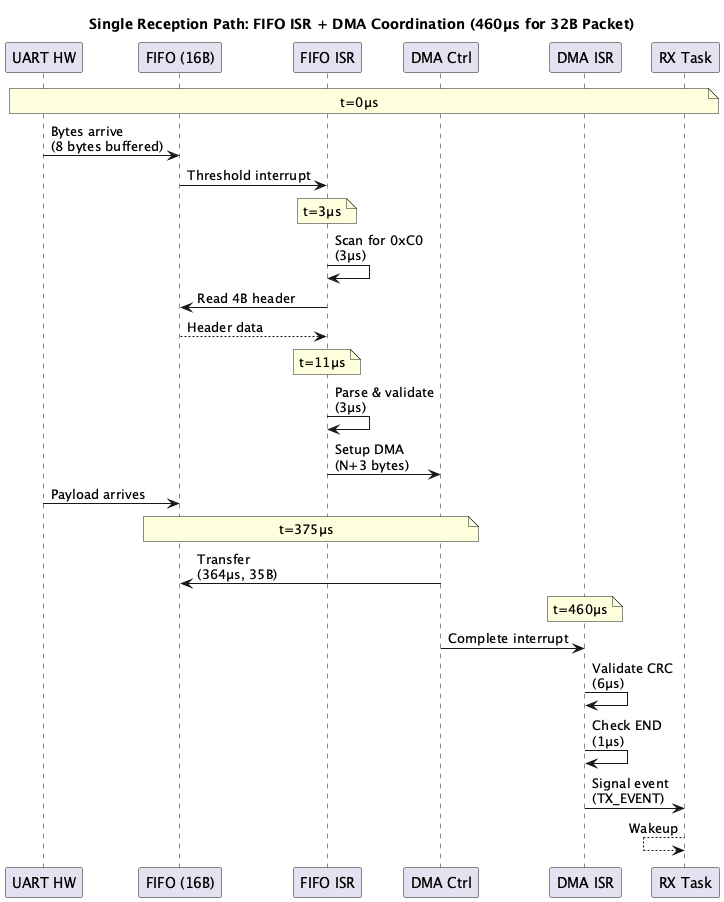

The diagram above was rendered by PlantUML. Its source (embedded in the PNG):
@startuml
title Single Reception Path: FIFO ISR + DMA Coordination (460μs for 32B Packet)

participant "UART HW" as UART
participant "FIFO (16B)" as FIFO
participant "FIFO ISR" as FISR
participant "DMA Ctrl" as DMA
participant "DMA ISR" as DISR
participant "RX Task" as RX

note over UART,RX: t=0μs

UART -> FIFO: Bytes arrive\n(8 bytes buffered)
FIFO -> FISR: Threshold interrupt

note over FISR: t=3μs
FISR -> FISR: Scan for 0xC0\n(3μs)

FISR -> FIFO: Read 4B header
FIFO --> FISR: Header data

note over FISR: t=11μs
FISR -> FISR: Parse & validate\n(3μs)

FISR -> DMA: Setup DMA\n(N+3 bytes)

UART -> FIFO: Payload arrives

note over DMA,FIFO: t=375μs
DMA -> FIFO: Transfer\n(364μs, 35B)

note over DISR: t=460μs
DMA -> DISR: Complete interrupt

DISR -> DISR: Validate CRC\n(6μs)
DISR -> DISR: Check END\n(1μs)

DISR -> RX: Signal event\n(TX_EVENT)
RX <-- RX: Wakeup

@enduml